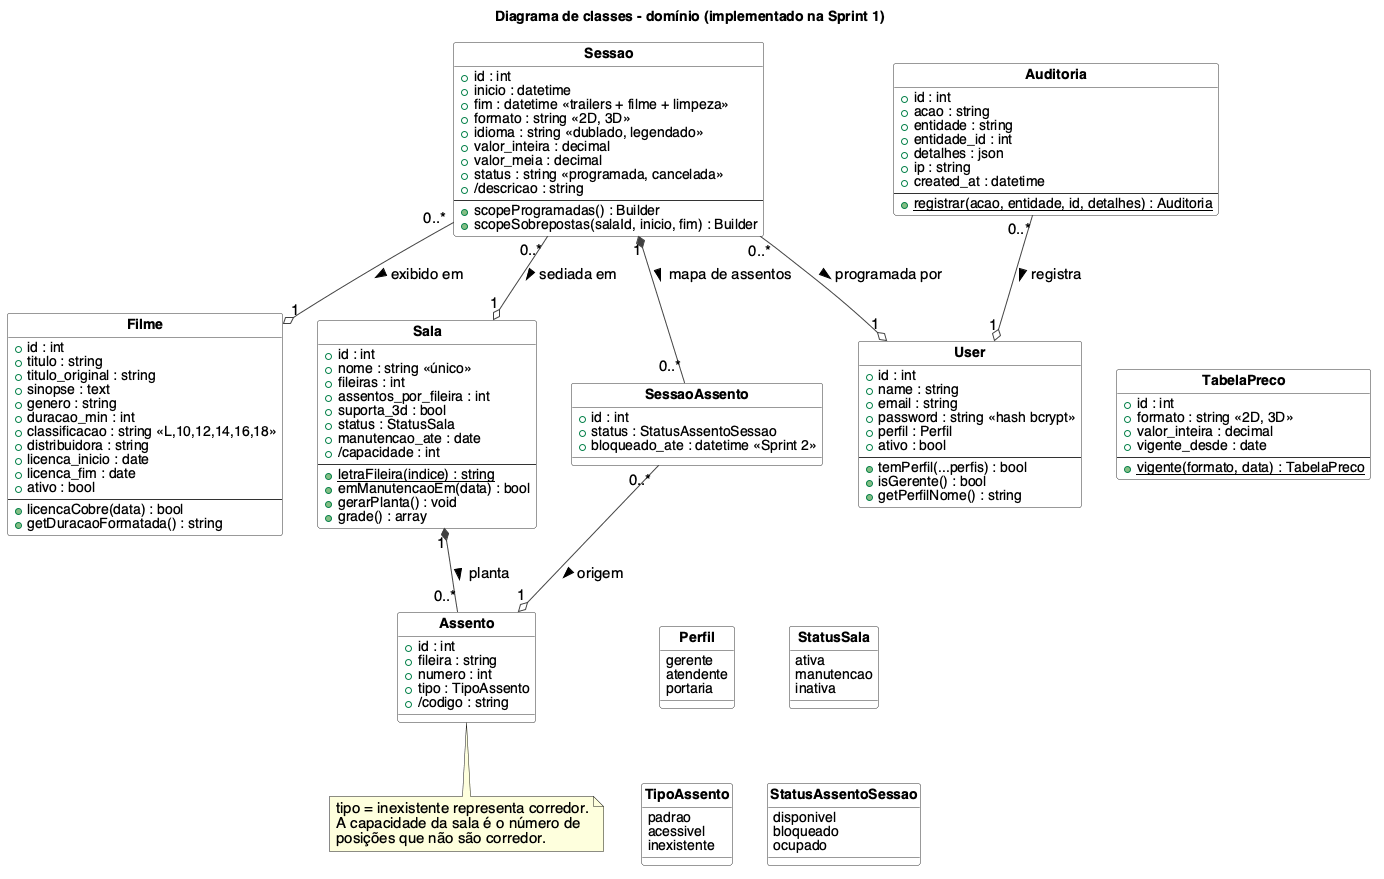

The diagram above was rendered by PlantUML. Its source (embedded in the PNG):
@startuml classes_dominio
skinparam shadowing false
skinparam defaultFontName Helvetica
skinparam defaultFontSize 15
skinparam class {
  BackgroundColor #FFFFFF
  BorderColor #333333
  ArrowColor #444444
  AttributeFontSize 14
  FontStyle bold
}
skinparam enum {
  BackgroundColor #F5F4F1
  BorderColor #555555
  AttributeFontSize 14
}
hide circle
title Diagrama de classes - domínio (implementado na Sprint 1)

class Filme {
  + id : int
  + titulo : string
  + titulo_original : string
  + sinopse : text
  + genero : string
  + duracao_min : int
  + classificacao : string <<L,10,12,14,16,18>>
  + distribuidora : string
  + licenca_inicio : date
  + licenca_fim : date
  + ativo : bool
  --
  + licencaCobre(data) : bool
  + getDuracaoFormatada() : string
}

class Sala {
  + id : int
  + nome : string <<único>>
  + fileiras : int
  + assentos_por_fileira : int
  + suporta_3d : bool
  + status : StatusSala
  + manutencao_ate : date
  + /capacidade : int
  --
  + {static} letraFileira(indice) : string
  + emManutencaoEm(data) : bool
  + gerarPlanta() : void
  + grade() : array
}

class Assento {
  + id : int
  + fileira : string
  + numero : int
  + tipo : TipoAssento
  + /codigo : string
}

class Sessao {
  + id : int
  + inicio : datetime
  + fim : datetime <<trailers + filme + limpeza>>
  + formato : string <<2D, 3D>>
  + idioma : string <<dublado, legendado>>
  + valor_inteira : decimal
  + valor_meia : decimal
  + status : string <<programada, cancelada>>
  + /descricao : string
  --
  + scopeProgramadas() : Builder
  + scopeSobrepostas(salaId, inicio, fim) : Builder
}

class SessaoAssento {
  + id : int
  + status : StatusAssentoSessao
  + bloqueado_ate : datetime <<Sprint 2>>
}

class TabelaPreco {
  + id : int
  + formato : string <<2D, 3D>>
  + valor_inteira : decimal
  + vigente_desde : date
  --
  + {static} vigente(formato, data) : TabelaPreco
}

class User {
  + id : int
  + name : string
  + email : string
  + password : string <<hash bcrypt>>
  + perfil : Perfil
  + ativo : bool
  --
  + temPerfil(...perfis) : bool
  + isGerente() : bool
  + getPerfilNome() : string
}

class Auditoria {
  + id : int
  + acao : string
  + entidade : string
  + entidade_id : int
  + detalhes : json
  + ip : string
  + created_at : datetime
  --
  + {static} registrar(acao, entidade, id, detalhes) : Auditoria
}

enum Perfil {
  gerente
  atendente
  portaria
}
enum StatusSala {
  ativa
  manutencao
  inativa
}
enum TipoAssento {
  padrao
  acessivel
  inexistente
}
enum StatusAssentoSessao {
  disponivel
  bloqueado
  ocupado
}

Sala "1" *-- "0..*" Assento : planta >
Sessao "0..*" --o "1" Filme : exibido em >
Sessao "0..*" --o "1" Sala : sediada em >
Sessao "0..*" --o "1" User : programada por >
Sessao "1" *-- "0..*" SessaoAssento : mapa de assentos >
SessaoAssento "0..*" --o "1" Assento : origem >
Auditoria "0..*" --o "1" User : registra >

Auditoria -[hidden]down- TabelaPreco
Perfil -[hidden]right- StatusSala
Perfil -[hidden]down- TipoAssento
StatusSala -[hidden]down- StatusAssentoSessao
SessaoAssento -[hidden]down- Perfil

note bottom of Assento
  tipo = inexistente representa corredor.
  A capacidade da sala é o número de
  posições que não são corredor.
end note

@enduml